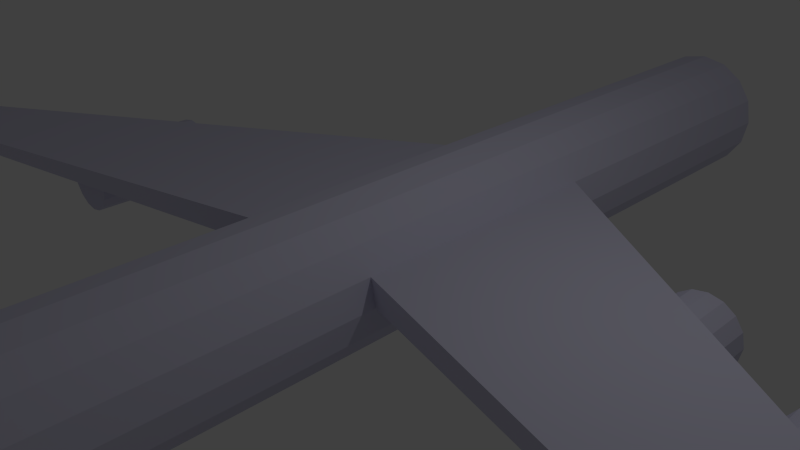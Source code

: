 # Source: aircraft_applied.blend  (saved by Blender 2.76.0; exported with 4.5.12 LTS)
import bpy
from mathutils import Matrix  # noqa: F401  (used for matrix-valued properties, if any)

bpy.ops.wm.read_factory_settings(use_empty=True)
scene = bpy.context.scene
scene.name = 'Scene'

# ---- collections
col_collection_1 = bpy.data.collections.new('Collection 1'); scene.collection.children.link(col_collection_1)

# ---- materials (node trees are filled in below, after node groups)
mat_base = bpy.data.materials.new('base')
mat_base.alpha_threshold = 0.0
mat_base.use_transparent_shadow = False
mat_base.diffuse_color = (0.6558, 0.6475, 0.8, 1.0)
mat_base.roughness = 0.5
mat_base.specular_intensity = 0.0

# ---- material node trees

# ---- world
world_world = bpy.data.worlds.new('World'); scene.world = world_world
world_world.color = (0.05088, 0.05088, 0.05088)
world_world.use_sun_shadow = False
world_world.sun_shadow_jitter_overblur = 0.0
world_world.cycles.sampling_method = 'MANUAL'
world_world.cycles.sample_map_resolution = 256

# ---- cameras
cam_camera = bpy.data.cameras.new('Camera')
cam_camera.clip_end = 100.0
cam_camera.lens = 35.0
cam_camera.sensor_width = 32.0
cam_camera.sensor_height = 18.0
cam_camera.ortho_scale = 7.314
cam_camera.dof.focus_distance = 0.0
cam_camera.dof.aperture_fstop = 128.0

# ---- lights
light_lamp = bpy.data.lights.new('Lamp', 'POINT')
light_lamp.transmission_factor = 0.0
light_lamp.cutoff_distance = 30.0
light_lamp.energy = 100.0
light_lamp.shadow_buffer_clip_start = 1.001
light_lamp.shadow_soft_size = 0.1
light_lamp.shadow_maximum_resolution = 0.006
light_lamp.use_absolute_resolution = True
light_lamp.cycles.use_multiple_importance_sampling = False

# ---- meshes
me_cylinder_005 = bpy.data.meshes.new('Cylinder.005')
me_cylinder_005.from_pydata([(0.0, 0.0, -1.0), (0.0, 0.0, 1.0), (0.0, 1.0, -1.0), (0.0, 1.0, 1.0), (0.3827, 0.9239, -1.0), (0.3827, 0.9239, 1.0), (0.7071, 0.7071, -1.0), (0.7071, 0.7071, 1.0), (0.9239, 0.3827, -1.0), (0.9239, 0.3827, 1.0), (1.0, -4.371e-08, -1.0), (1.0, -4.371e-08, 1.0), (0.9239, -0.3827, -1.0), (0.9239, -0.3827, 1.0), (0.7071, -0.7071, -1.0), (0.7071, -0.7071, 1.0), (0.3827, -0.9239, -1.0), (0.3827, -0.9239, 1.0), (1.51e-07, -1.0, -1.0), (1.51e-07, -1.0, 1.0), (-0.3827, -0.9239, -1.0), (-0.3827, -0.9239, 1.0), (-0.7071, -0.7071, -1.0), (-0.7071, -0.7071, 1.0), (-0.9239, -0.3827, -1.0), (-0.9239, -0.3827, 1.0), (-1.0, 1.192e-08, -1.0), (-1.0, 1.192e-08, 1.0), (-0.9239, 0.3827, -1.0), (-0.9239, 0.3827, 1.0), (-0.7071, 0.7071, -1.0), (-0.7071, 0.7071, 1.0), (-0.3827, 0.9239, -1.0), (-0.3827, 0.9239, 1.0), (-3.847, -0.2044, -2.252), (-3.847, -0.2044, -0.2522), (-3.847, 0.7956, -2.252), (-3.847, 0.7956, -0.2522), (-3.464, 0.7195, -2.252), (-3.464, 0.7195, -0.2522), (-3.14, 0.5027, -2.252), (-3.14, 0.5027, -0.2522), (-2.923, 0.1783, -2.252), (-2.923, 0.1783, -0.2522), (-2.847, -0.2044, -2.252), (-2.847, -0.2044, -0.2522), (-2.923, -0.5871, -2.252), (-2.923, -0.5871, -0.2522), (-3.14, -0.9115, -2.252), (-3.14, -0.9115, -0.2522), (-3.464, -1.128, -2.252), (-3.464, -1.128, -0.2522), (-3.847, -1.204, -2.252), (-3.847, -1.204, -0.2522), (-4.23, -1.128, -2.252), (-4.23, -1.128, -0.2522), (-4.554, -0.9115, -2.252), (-4.554, -0.9115, -0.2522), (-4.771, -0.5871, -2.252), (-4.771, -0.5871, -0.2522), (-4.847, -0.2044, -2.252), (-4.847, -0.2044, -0.2522), (-4.771, 0.1783, -2.252), (-4.771, 0.1783, -0.2522), (-4.554, 0.5027, -2.252), (-4.554, 0.5027, -0.2522), (-4.23, 0.7195, -2.252), (-4.23, 0.7195, -0.2522), (-17.45, -0.2044, -2.252), (-17.45, -0.2044, -0.2522), (-17.45, 0.7956, -2.252), (-17.45, 0.7956, -0.2522), (-17.83, 0.7195, -2.252), (-17.83, 0.7195, -0.2522), (-18.15, 0.5027, -2.252), (-18.15, 0.5027, -0.2522), (-18.37, 0.1783, -2.252), (-18.37, 0.1783, -0.2522), (-18.45, -0.2044, -2.252), (-18.45, -0.2044, -0.2522), (-18.37, -0.5871, -2.252), (-18.37, -0.5871, -0.2522), (-18.15, -0.9115, -2.252), (-18.15, -0.9115, -0.2522), (-17.83, -1.128, -2.252), (-17.83, -1.128, -0.2522), (-17.45, -1.204, -2.252), (-17.45, -1.204, -0.2522), (-17.06, -1.128, -2.252), (-17.06, -1.128, -0.2522), (-16.74, -0.9115, -2.252), (-16.74, -0.9115, -0.2522), (-16.52, -0.5871, -2.252), (-16.52, -0.5871, -0.2522), (-16.45, -0.2044, -2.252), (-16.45, -0.2044, -0.2522), (-16.52, 0.1783, -2.252), (-16.52, 0.1783, -0.2522), (-16.74, 0.5027, -2.252), (-16.74, 0.5027, -0.2522), (-17.06, 0.7195, -2.252), (-17.06, 0.7195, -0.2522), (-21.29, 0.0, -1.0), (-21.29, 0.0, 1.0), (-21.29, 1.0, -1.0), (-21.29, 1.0, 1.0), (-21.68, 0.9239, -1.0), (-21.68, 0.9239, 1.0), (-22.0, 0.7071, -1.0), (-22.0, 0.7071, 1.0), (-22.22, 0.3827, -1.0), (-22.22, 0.3827, 1.0), (-22.29, -4.371e-08, -1.0), (-22.29, -4.371e-08, 1.0), (-22.22, -0.3827, -1.0), (-22.22, -0.3827, 1.0), (-22.0, -0.7071, -1.0), (-22.0, -0.7071, 1.0), (-21.68, -0.9239, -1.0), (-21.68, -0.9239, 1.0), (-21.29, -1.0, -1.0), (-21.29, -1.0, 1.0), (-20.91, -0.9239, -1.0), (-20.91, -0.9239, 1.0), (-20.59, -0.7071, -1.0), (-20.59, -0.7071, 1.0), (-20.37, -0.3827, -1.0), (-20.37, -0.3827, 1.0), (-20.29, 1.192e-08, -1.0), (-20.29, 1.192e-08, 1.0), (-20.37, 0.3827, -1.0), (-20.37, 0.3827, 1.0), (-20.59, 0.7071, -1.0), (-20.59, 0.7071, 1.0), (-20.91, 0.9239, -1.0), (-20.91, 0.9239, 1.0), (-11.38, 2.341, -8.257), (-11.38, 2.341, 7.743), (-12.0, 1.927, -8.257), (-12.0, 1.927, 7.743), (-12.42, 1.308, -8.257), (-12.42, 1.308, 7.743), (-12.56, 0.5774, -8.257), (-12.56, 0.5774, 7.743), (-12.42, -0.153, -8.257), (-12.42, -0.153, 7.743), (-12.0, -0.7721, -8.257), (-12.0, -0.7721, 7.743), (-11.38, -1.186, -8.257), (-11.38, -1.186, 7.743), (-11.38, 2.341, 0.6009), (-11.38, 2.341, -3.231), (-12.0, 1.927, 0.6009), (-12.0, 1.927, -3.231), (-12.42, 1.308, 0.6009), (-12.42, 1.308, -3.231), (-12.56, 0.5774, 0.6009), (-12.56, 0.5774, -3.231), (-12.42, -0.153, 0.6009), (-12.42, -0.153, -3.231), (-12.0, -0.7721, 0.6009), (-12.0, -0.7721, -3.231), (-11.38, -1.186, 0.6009), (-11.38, -1.186, -3.231), (-28.82, 1.619, 3.036), (-28.82, 1.619, 2.521), (-28.96, 1.37, 3.036), (-28.96, 1.37, 2.521), (-11.38, 2.341, 5.789), (-12.0, 1.927, 5.789), (-12.42, 1.308, 5.789), (-12.56, 0.5774, 5.789), (-12.42, -0.153, 5.789), (-12.0, -0.7721, 5.789), (-11.38, -1.186, 5.789), (-16.06, 0.5774, 8.183), (-15.91, 0.877, 8.183), (-15.91, 0.2778, 8.183), (-15.91, 0.877, 7.691), (-16.06, 0.5774, 7.691), (-15.91, 0.2778, 7.691), (-11.38, 2.341, -7.369), (-12.0, 1.927, -7.369), (-12.42, 1.308, -7.369), (-12.56, 0.5774, -7.369), (-12.42, -0.153, -7.369), (-12.0, -0.7721, -7.369), (-11.38, -1.186, -7.369), (-10.65, 0.5774, -9.479), (-10.65, 0.5774, 8.323), (-10.65, 2.486, -8.257), (-10.65, 2.486, 7.743), (-9.924, 2.341, -8.257), (-9.924, 2.341, 7.743), (-9.304, 1.927, -8.257), (-9.304, 1.927, 7.743), (-8.891, 1.308, -8.257), (-8.891, 1.308, 7.743), (-8.745, 0.5774, -8.257), (-8.745, 0.5774, 7.743), (-8.891, -0.153, -8.257), (-8.891, -0.153, 7.743), (-9.304, -0.7721, -8.257), (-9.304, -0.7721, 7.743), (-9.924, -1.186, -8.257), (-9.924, -1.186, 7.743), (-10.65, -1.331, -8.257), (-10.65, -1.331, 7.743), (-10.65, 2.486, -3.231), (-10.65, 2.486, 0.6009), (-9.924, 2.341, 0.6009), (-9.924, 2.341, -3.231), (-9.304, 1.927, 0.6009), (-9.304, 1.927, -3.231), (-8.891, 1.308, 0.6009), (-8.891, 1.308, -3.231), (-8.745, 0.5774, 0.6009), (-8.745, 0.5774, -3.231), (-8.891, -0.153, 0.6009), (-8.891, -0.153, -3.231), (-9.304, -0.7721, 0.6009), (-9.304, -0.7721, -3.231), (-9.924, -1.186, 0.6009), (-9.924, -1.186, -3.231), (-10.65, -1.331, 0.6009), (-10.65, -1.331, -3.231), (7.507, 1.619, 3.036), (7.507, 1.619, 2.521), (7.653, 1.37, 3.036), (7.653, 1.37, 2.521), (-10.65, 2.486, 5.789), (-9.924, 2.341, 5.789), (-9.304, 1.927, 5.789), (-8.891, 1.308, 5.789), (-8.745, 0.5774, 5.789), (-8.891, -0.153, 5.789), (-9.304, -0.7721, 5.789), (-9.924, -1.186, 5.789), (-10.65, -1.331, 5.789), (-5.248, 0.5774, 8.183), (-5.394, 0.877, 8.183), (-5.394, 0.2778, 8.183), (-5.394, 0.877, 7.691), (-5.248, 0.5774, 7.691), (-5.394, 0.2778, 7.691), (-9.924, 2.341, -7.369), (-9.304, 1.927, -7.369), (-8.891, 1.308, -7.369), (-8.745, 0.5774, -7.369), (-8.891, -0.153, -7.369), (-9.304, -0.7721, -7.369), (-9.924, -1.186, -7.369), (-10.65, -1.331, -7.369), (-10.65, 2.486, -7.369)], [], [(0, 2, 4), (1, 5, 3), (2, 3, 5, 4), (0, 4, 6), (1, 7, 5), (4, 5, 7, 6), (0, 6, 8), (1, 9, 7), (6, 7, 9, 8), (0, 8, 10), (1, 11, 9), (8, 9, 11, 10), (0, 10, 12), (1, 13, 11), (10, 11, 13, 12), (0, 12, 14), (1, 15, 13), (12, 13, 15, 14), (0, 14, 16), (1, 17, 15), (14, 15, 17, 16), (0, 16, 18), (1, 19, 17), (16, 17, 19, 18), (0, 18, 20), (1, 21, 19), (18, 19, 21, 20), (0, 20, 22), (1, 23, 21), (20, 21, 23, 22), (0, 22, 24), (1, 25, 23), (22, 23, 25, 24), (0, 24, 26), (1, 27, 25), (24, 25, 27, 26), (0, 26, 28), (1, 29, 27), (26, 27, 29, 28), (0, 28, 30), (1, 31, 29), (28, 29, 31, 30), (0, 30, 32), (1, 33, 31), (30, 31, 33, 32), (0, 32, 2), (1, 3, 33), (32, 33, 3, 2), (34, 36, 38), (35, 39, 37), (36, 37, 39, 38), (34, 38, 40), (35, 41, 39), (38, 39, 41, 40), (34, 40, 42), (35, 43, 41), (40, 41, 43, 42), (34, 42, 44), (35, 45, 43), (42, 43, 45, 44), (34, 44, 46), (35, 47, 45), (44, 45, 47, 46), (34, 46, 48), (35, 49, 47), (46, 47, 49, 48), (34, 48, 50), (35, 51, 49), (48, 49, 51, 50), (34, 50, 52), (35, 53, 51), (50, 51, 53, 52), (34, 52, 54), (35, 55, 53), (52, 53, 55, 54), (34, 54, 56), (35, 57, 55), (54, 55, 57, 56), (34, 56, 58), (35, 59, 57), (56, 57, 59, 58), (34, 58, 60), (35, 61, 59), (58, 59, 61, 60), (34, 60, 62), (35, 63, 61), (60, 61, 63, 62), (34, 62, 64), (35, 65, 63), (62, 63, 65, 64), (34, 64, 66), (35, 67, 65), (64, 65, 67, 66), (34, 66, 36), (35, 37, 67), (66, 67, 37, 36), (68, 72, 70), (69, 71, 73), (70, 72, 73, 71), (68, 74, 72), (69, 73, 75), (72, 74, 75, 73), (68, 76, 74), (69, 75, 77), (74, 76, 77, 75), (68, 78, 76), (69, 77, 79), (76, 78, 79, 77), (68, 80, 78), (69, 79, 81), (78, 80, 81, 79), (68, 82, 80), (69, 81, 83), (80, 82, 83, 81), (68, 84, 82), (69, 83, 85), (82, 84, 85, 83), (68, 86, 84), (69, 85, 87), (84, 86, 87, 85), (68, 88, 86), (69, 87, 89), (86, 88, 89, 87), (68, 90, 88), (69, 89, 91), (88, 90, 91, 89), (68, 92, 90), (69, 91, 93), (90, 92, 93, 91), (68, 94, 92), (69, 93, 95), (92, 94, 95, 93), (68, 96, 94), (69, 95, 97), (94, 96, 97, 95), (68, 98, 96), (69, 97, 99), (96, 98, 99, 97), (68, 100, 98), (69, 99, 101), (98, 100, 101, 99), (68, 70, 100), (69, 101, 71), (100, 70, 71, 101), (102, 106, 104), (103, 105, 107), (104, 106, 107, 105), (102, 108, 106), (103, 107, 109), (106, 108, 109, 107), (102, 110, 108), (103, 109, 111), (108, 110, 111, 109), (102, 112, 110), (103, 111, 113), (110, 112, 113, 111), (102, 114, 112), (103, 113, 115), (112, 114, 115, 113), (102, 116, 114), (103, 115, 117), (114, 116, 117, 115), (102, 118, 116), (103, 117, 119), (116, 118, 119, 117), (102, 120, 118), (103, 119, 121), (118, 120, 121, 119), (102, 122, 120), (103, 121, 123), (120, 122, 123, 121), (102, 124, 122), (103, 123, 125), (122, 124, 125, 123), (102, 126, 124), (103, 125, 127), (124, 126, 127, 125), (102, 128, 126), (103, 127, 129), (126, 128, 129, 127), (102, 130, 128), (103, 129, 131), (128, 130, 131, 129), (102, 132, 130), (103, 131, 133), (130, 132, 133, 131), (102, 134, 132), (103, 133, 135), (132, 134, 135, 133), (102, 104, 134), (103, 135, 105), (134, 104, 105, 135), (188, 136, 190), (189, 191, 137), (230, 168, 137, 191), (188, 138, 136), (189, 137, 139), (168, 169, 139, 137), (188, 140, 138), (189, 139, 141), (169, 170, 141, 139), (188, 142, 140), (189, 141, 143), (170, 178, 176, 141), (188, 144, 142), (189, 143, 145), (145, 177, 180, 172), (188, 146, 144), (189, 145, 147), (172, 173, 147, 145), (188, 148, 146), (189, 147, 149), (173, 174, 149, 147), (188, 206, 148), (189, 149, 207), (174, 238, 207, 149), (187, 252, 225, 163), (163, 225, 224, 162), (186, 187, 163, 161), (161, 163, 162, 160), (185, 186, 161, 159), (159, 161, 160, 158), (184, 185, 159, 157), (157, 159, 158, 156), (183, 184, 157, 155), (156, 166, 167, 157), (182, 183, 155, 153), (153, 155, 154, 152), (181, 182, 153, 151), (151, 153, 152, 150), (253, 181, 151, 208), (208, 151, 150, 209), (155, 165, 164, 154), (154, 164, 166, 156), (157, 167, 165, 155), (165, 167, 166, 164), (162, 224, 238, 174), (160, 162, 174, 173), (158, 160, 173, 172), (156, 158, 172, 171), (154, 156, 171, 170), (152, 154, 170, 169), (150, 152, 169, 168), (209, 150, 168, 230), (178, 179, 175, 176), (179, 180, 177, 175), (172, 180, 179, 171), (171, 179, 178, 170), (141, 176, 175, 143), (143, 175, 177, 145), (190, 136, 181, 253), (136, 138, 182, 181), (138, 140, 183, 182), (140, 142, 184, 183), (142, 144, 185, 184), (144, 146, 186, 185), (146, 148, 187, 186), (148, 206, 252, 187), (188, 190, 192), (189, 193, 191), (230, 191, 193, 231), (188, 192, 194), (189, 195, 193), (231, 193, 195, 232), (188, 194, 196), (189, 197, 195), (232, 195, 197, 233), (188, 196, 198), (189, 199, 197), (233, 197, 240, 242), (188, 198, 200), (189, 201, 199), (201, 235, 244, 241), (188, 200, 202), (189, 203, 201), (235, 201, 203, 236), (188, 202, 204), (189, 205, 203), (236, 203, 205, 237), (188, 204, 206), (189, 207, 205), (237, 205, 207, 238), (251, 223, 225, 252), (223, 222, 224, 225), (250, 221, 223, 251), (221, 220, 222, 223), (249, 219, 221, 250), (219, 218, 220, 221), (248, 217, 219, 249), (217, 216, 218, 219), (247, 215, 217, 248), (216, 217, 229, 228), (246, 213, 215, 247), (213, 212, 214, 215), (245, 211, 213, 246), (211, 210, 212, 213), (253, 208, 211, 245), (208, 209, 210, 211), (215, 214, 226, 227), (214, 216, 228, 226), (217, 215, 227, 229), (227, 226, 228, 229), (222, 237, 238, 224), (220, 236, 237, 222), (218, 235, 236, 220), (216, 234, 235, 218), (214, 233, 234, 216), (212, 232, 233, 214), (210, 231, 232, 212), (209, 230, 231, 210), (242, 240, 239, 243), (243, 239, 241, 244), (235, 234, 243, 244), (234, 233, 242, 243), (197, 199, 239, 240), (199, 201, 241, 239), (190, 253, 245, 192), (192, 245, 246, 194), (194, 246, 247, 196), (196, 247, 248, 198), (198, 248, 249, 200), (200, 249, 250, 202), (202, 250, 251, 204), (204, 251, 252, 206)])
me_cylinder_005.materials.append(mat_base)
me_cylinder_005.use_remesh_preserve_volume = False
me_cylinder_005.use_remesh_preserve_attributes = False
me_cylinder_005.use_mirror_vertex_groups = False
me_cylinder_005.update()

# ---- objects
ob_cylinder_004 = bpy.data.objects.new('Cylinder.004', me_cylinder_005)
ob_lamp = bpy.data.objects.new('Lamp', light_lamp)
ob_camera = bpy.data.objects.new('Camera', cam_camera)

# ---- transforms, parenting, visibility, modifiers, constraints
ob_cylinder_004.location = (-5.582, -0.2572, -0.3025)
ob_cylinder_004.rotation_euler = (1.571, -0.0, 0.0)
ob_cylinder_004.scale = (-0.524, 0.524, 1.0)
ob_cylinder_004.lineart.crease_threshold = 0.0
ob_lamp.location = (4.076, 1.005, 5.904)
ob_lamp.rotation_euler = (0.6503, 0.05522, 1.866)
ob_lamp.lock_rotations_4d = False
ob_lamp.empty_display_type = 'ARROWS'
ob_lamp.color = (0.0, 0.0, 0.0, 0.0)
ob_lamp.lineart.crease_threshold = 0.0
ob_camera.location = (7.481, -6.508, 5.344)
ob_camera.rotation_euler = (1.109, 0.01082, 0.8149)
ob_camera.lock_rotations_4d = False
ob_camera.empty_display_type = 'ARROWS'
ob_camera.color = (0.0, 0.0, 0.0, 0.0)
ob_camera.display_type = 'WIRE'
ob_camera.lineart.crease_threshold = 0.0

# ---- collection membership
col_collection_1.objects.link(ob_cylinder_004)
col_collection_1.objects.link(ob_lamp)
col_collection_1.objects.link(ob_camera)

# ---- scene / render settings (as saved in the file)
scene.camera = ob_camera
scene.frame_start = 1; scene.frame_end = 250; scene.frame_set(1)
scene.render.engine = 'BLENDER_EEVEE_NEXT'
scene.render.resolution_percentage = 50
scene.render.dither_intensity = 0.0
scene.cycles.use_denoising = False
scene.cycles.samples = 10
scene.cycles.sampling_pattern = 'TABULATED_SOBOL'
scene.cycles.light_sampling_threshold = 0.0
scene.cycles.use_adaptive_sampling = False
scene.cycles.use_light_tree = False
scene.cycles.blur_glossy = 0.0
scene.cycles.pixel_filter_type = 'GAUSSIAN'
scene.cycles.sample_clamp_indirect = 0.0
scene.view_settings.view_transform = 'Standard'
bpy.context.view_layer.update()
